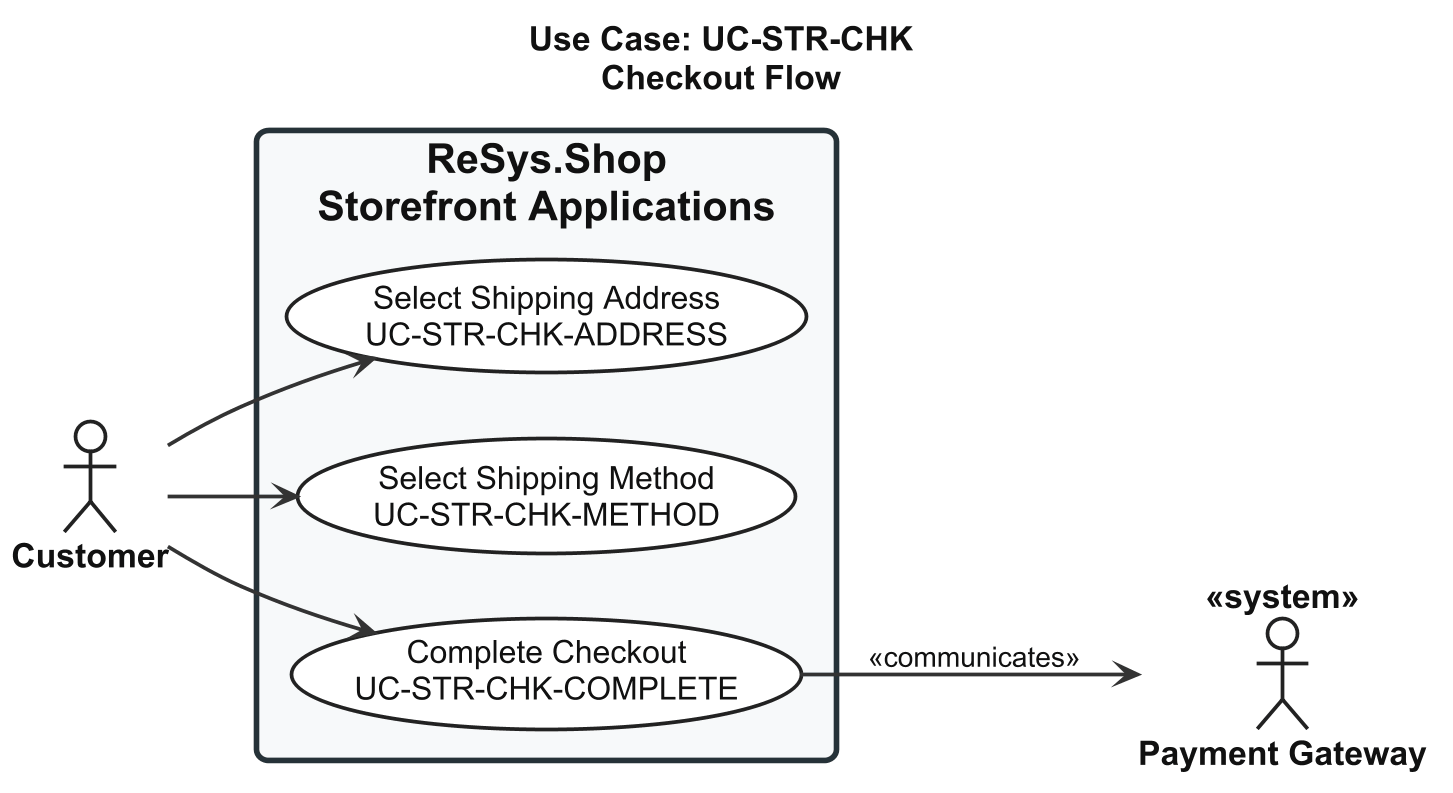

The diagram above was rendered by PlantUML. Its source (embedded in the PNG):
@startuml usecase-checkout-flow

left to right direction

skinparam shadowing false
skinparam dpi 180

<style>

root {
  FontName "Arial"
  FontSize 18
  FontColor #111111
}

actor {
  FontName "Arial"
  FontSize 18
  FontStyle bold
  FontColor #111111
  BackgroundColor #FFFFFF
  LineColor #222222
  LineThickness 2
}

usecase {
  FontName "Arial"
  FontSize 17
  FontColor #111111
  FontStyle plain
  BackgroundColor #FFFFFF
  LineColor #222222
  LineThickness 2
  Padding 18
}

rectangle {
  FontName "Arial"
  FontSize 22
  FontStyle bold
  FontColor #111111
  BackgroundColor #F7F9FA
  LineColor #263238
  LineThickness 3
  RoundCorner 12
  Padding 30
}

arrow {
  FontName "Arial"
  FontSize 15
  FontColor #111111
  LineColor #333333
  LineThickness 2
}

</style>

title Use Case: UC-STR-CHK\nCheckout Flow

actor "Customer" as Customer
actor "Payment Gateway" as Gateway <<system>>

rectangle "ReSys.Shop\nStorefront Applications" {

  usecase "Select Shipping Address\nUC-STR-CHK-ADDRESS" as UC_ADDRESS

  usecase "Select Shipping Method\nUC-STR-CHK-METHOD" as UC_METHOD

  usecase "Complete Checkout\nUC-STR-CHK-COMPLETE" as UC_COMPLETE

}

Customer --> UC_ADDRESS
Customer --> UC_METHOD
Customer --> UC_COMPLETE

UC_COMPLETE --> Gateway : <<communicates>>

@enduml